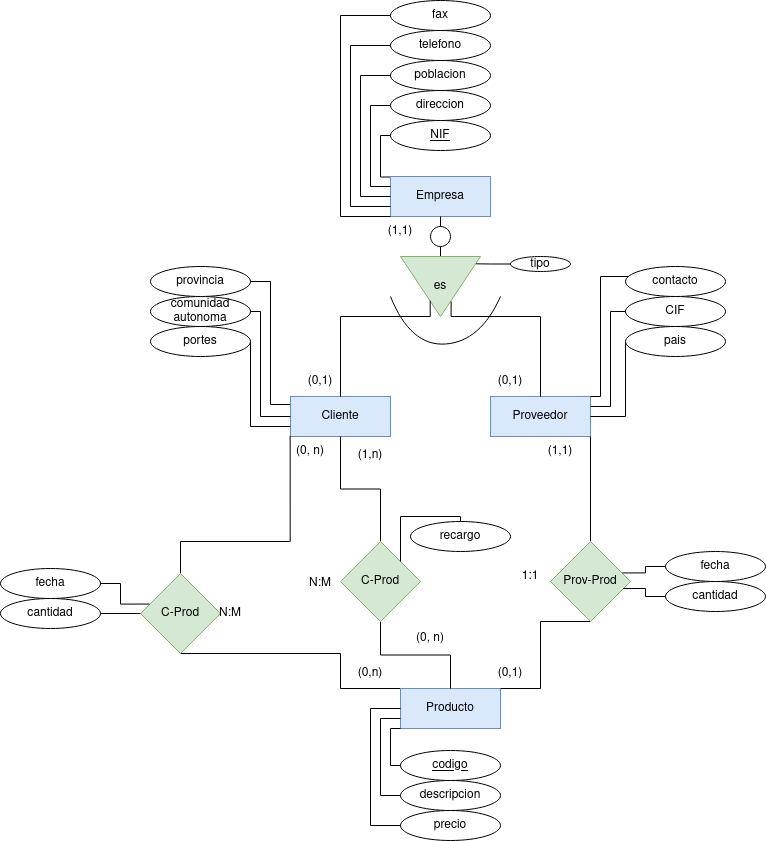

The diagram above was exported from draw.io. Its source (the exported page's mxGraphModel, read from the mxfile embedded in the PNG):
<mxGraphModel dx="1971" dy="1864" grid="1" gridSize="10" guides="1" tooltips="1" connect="1" arrows="1" fold="1" page="1" pageScale="1" pageWidth="1169" pageHeight="827" math="0" shadow="0">
  <root>
    <mxCell id="0" />
    <mxCell id="1" parent="0" />
    <mxCell id="zfdqlGUJjaQnBxxot2W5-1" value="Empresa" style="whiteSpace=wrap;html=1;align=center;fillColor=#dae8fc;strokeColor=#6c8ebf;" parent="1" vertex="1">
      <mxGeometry x="240" y="120" width="100" height="40" as="geometry" />
    </mxCell>
    <mxCell id="zfdqlGUJjaQnBxxot2W5-2" value="Cliente" style="whiteSpace=wrap;html=1;align=center;fillColor=#dae8fc;strokeColor=#6c8ebf;" parent="1" vertex="1">
      <mxGeometry x="140" y="340" width="100" height="40" as="geometry" />
    </mxCell>
    <mxCell id="zfdqlGUJjaQnBxxot2W5-3" value="Proveedor" style="whiteSpace=wrap;html=1;align=center;fillColor=#dae8fc;strokeColor=#6c8ebf;" parent="1" vertex="1">
      <mxGeometry x="340" y="340" width="100" height="40" as="geometry" />
    </mxCell>
    <mxCell id="zfdqlGUJjaQnBxxot2W5-30" style="edgeStyle=orthogonalEdgeStyle;rounded=0;orthogonalLoop=1;jettySize=auto;html=1;entryX=0.5;entryY=1;entryDx=0;entryDy=0;endArrow=none;endFill=0;exitX=0;exitY=0;exitDx=0;exitDy=0;" parent="1" source="zfdqlGUJjaQnBxxot2W5-4" target="zfdqlGUJjaQnBxxot2W5-26" edge="1">
      <mxGeometry relative="1" as="geometry">
        <Array as="points">
          <mxPoint x="190" y="632" />
        </Array>
      </mxGeometry>
    </mxCell>
    <mxCell id="zfdqlGUJjaQnBxxot2W5-4" value="Producto" style="whiteSpace=wrap;html=1;align=center;fillColor=#dae8fc;strokeColor=#6c8ebf;" parent="1" vertex="1">
      <mxGeometry x="250" y="632" width="100" height="40" as="geometry" />
    </mxCell>
    <mxCell id="zfdqlGUJjaQnBxxot2W5-69" style="edgeStyle=orthogonalEdgeStyle;rounded=0;orthogonalLoop=1;jettySize=auto;html=1;entryX=0.5;entryY=1;entryDx=0;entryDy=0;endArrow=none;endFill=0;" parent="1" source="zfdqlGUJjaQnBxxot2W5-7" target="zfdqlGUJjaQnBxxot2W5-8" edge="1">
      <mxGeometry relative="1" as="geometry" />
    </mxCell>
    <mxCell id="zfdqlGUJjaQnBxxot2W5-7" value="" style="triangle;whiteSpace=wrap;html=1;rotation=90;fillColor=#d5e8d4;strokeColor=#82b366;" parent="1" vertex="1">
      <mxGeometry x="260" y="190" width="60" height="80" as="geometry" />
    </mxCell>
    <mxCell id="zfdqlGUJjaQnBxxot2W5-8" value="" style="ellipse;whiteSpace=wrap;html=1;" parent="1" vertex="1">
      <mxGeometry x="280" y="170" width="20" height="20" as="geometry" />
    </mxCell>
    <mxCell id="zfdqlGUJjaQnBxxot2W5-9" value="es" style="text;html=1;strokeColor=none;fillColor=none;align=center;verticalAlign=middle;whiteSpace=wrap;rounded=0;" parent="1" vertex="1">
      <mxGeometry x="260" y="215" width="60" height="30" as="geometry" />
    </mxCell>
    <mxCell id="zfdqlGUJjaQnBxxot2W5-10" style="edgeStyle=orthogonalEdgeStyle;rounded=0;orthogonalLoop=1;jettySize=auto;html=1;entryX=0.328;entryY=0.977;entryDx=0;entryDy=0;entryPerimeter=0;endArrow=none;endFill=0;exitX=0.5;exitY=0;exitDx=0;exitDy=0;" parent="1" source="zfdqlGUJjaQnBxxot2W5-2" target="zfdqlGUJjaQnBxxot2W5-9" edge="1">
      <mxGeometry relative="1" as="geometry">
        <Array as="points">
          <mxPoint x="190" y="260" />
          <mxPoint x="280" y="260" />
        </Array>
      </mxGeometry>
    </mxCell>
    <mxCell id="zfdqlGUJjaQnBxxot2W5-11" style="edgeStyle=orthogonalEdgeStyle;rounded=0;orthogonalLoop=1;jettySize=auto;html=1;entryX=0.677;entryY=1;entryDx=0;entryDy=0;entryPerimeter=0;endArrow=none;endFill=0;" parent="1" source="zfdqlGUJjaQnBxxot2W5-3" target="zfdqlGUJjaQnBxxot2W5-9" edge="1">
      <mxGeometry relative="1" as="geometry">
        <Array as="points">
          <mxPoint x="390" y="260" />
          <mxPoint x="301" y="260" />
        </Array>
      </mxGeometry>
    </mxCell>
    <mxCell id="zfdqlGUJjaQnBxxot2W5-12" value="" style="curved=1;endArrow=none;html=1;rounded=0;endFill=0;" parent="1" edge="1">
      <mxGeometry width="50" height="50" relative="1" as="geometry">
        <mxPoint x="240" y="240" as="sourcePoint" />
        <mxPoint x="350" y="240" as="targetPoint" />
        <Array as="points">
          <mxPoint x="260" y="290" />
          <mxPoint x="330" y="285" />
        </Array>
      </mxGeometry>
    </mxCell>
    <mxCell id="zfdqlGUJjaQnBxxot2W5-13" value="NIF" style="ellipse;whiteSpace=wrap;html=1;align=center;fontStyle=4;" parent="1" vertex="1">
      <mxGeometry x="240" y="64" width="100" height="30" as="geometry" />
    </mxCell>
    <mxCell id="zfdqlGUJjaQnBxxot2W5-32" style="edgeStyle=orthogonalEdgeStyle;rounded=0;orthogonalLoop=1;jettySize=auto;html=1;entryX=0;entryY=0.25;entryDx=0;entryDy=0;endArrow=none;endFill=0;" parent="1" source="zfdqlGUJjaQnBxxot2W5-14" target="zfdqlGUJjaQnBxxot2W5-1" edge="1">
      <mxGeometry relative="1" as="geometry">
        <Array as="points">
          <mxPoint x="220" y="49" />
          <mxPoint x="220" y="130" />
        </Array>
      </mxGeometry>
    </mxCell>
    <mxCell id="zfdqlGUJjaQnBxxot2W5-14" value="direccion" style="ellipse;whiteSpace=wrap;html=1;align=center;" parent="1" vertex="1">
      <mxGeometry x="240" y="34" width="100" height="30" as="geometry" />
    </mxCell>
    <mxCell id="zfdqlGUJjaQnBxxot2W5-33" style="edgeStyle=orthogonalEdgeStyle;rounded=0;orthogonalLoop=1;jettySize=auto;html=1;entryX=0;entryY=0.5;entryDx=0;entryDy=0;endArrow=none;endFill=0;" parent="1" source="zfdqlGUJjaQnBxxot2W5-15" target="zfdqlGUJjaQnBxxot2W5-1" edge="1">
      <mxGeometry relative="1" as="geometry">
        <Array as="points">
          <mxPoint x="210" y="19" />
          <mxPoint x="210" y="140" />
        </Array>
      </mxGeometry>
    </mxCell>
    <mxCell id="zfdqlGUJjaQnBxxot2W5-15" value="poblacion" style="ellipse;whiteSpace=wrap;html=1;align=center;" parent="1" vertex="1">
      <mxGeometry x="240" y="4" width="100" height="30" as="geometry" />
    </mxCell>
    <mxCell id="zfdqlGUJjaQnBxxot2W5-34" style="edgeStyle=orthogonalEdgeStyle;rounded=0;orthogonalLoop=1;jettySize=auto;html=1;entryX=0;entryY=0.75;entryDx=0;entryDy=0;endArrow=none;endFill=0;" parent="1" source="zfdqlGUJjaQnBxxot2W5-16" target="zfdqlGUJjaQnBxxot2W5-1" edge="1">
      <mxGeometry relative="1" as="geometry">
        <Array as="points">
          <mxPoint x="200" y="-11" />
          <mxPoint x="200" y="150" />
        </Array>
      </mxGeometry>
    </mxCell>
    <mxCell id="zfdqlGUJjaQnBxxot2W5-16" value="telefono" style="ellipse;whiteSpace=wrap;html=1;align=center;" parent="1" vertex="1">
      <mxGeometry x="240" y="-26" width="100" height="30" as="geometry" />
    </mxCell>
    <mxCell id="zfdqlGUJjaQnBxxot2W5-35" style="edgeStyle=orthogonalEdgeStyle;rounded=0;orthogonalLoop=1;jettySize=auto;html=1;entryX=0;entryY=1;entryDx=0;entryDy=0;endArrow=none;endFill=0;" parent="1" source="zfdqlGUJjaQnBxxot2W5-17" target="zfdqlGUJjaQnBxxot2W5-1" edge="1">
      <mxGeometry relative="1" as="geometry">
        <Array as="points">
          <mxPoint x="190" y="-41" />
          <mxPoint x="190" y="160" />
        </Array>
      </mxGeometry>
    </mxCell>
    <mxCell id="zfdqlGUJjaQnBxxot2W5-17" value="fax" style="ellipse;whiteSpace=wrap;html=1;align=center;" parent="1" vertex="1">
      <mxGeometry x="240" y="-56" width="100" height="30" as="geometry" />
    </mxCell>
    <mxCell id="zfdqlGUJjaQnBxxot2W5-38" style="edgeStyle=orthogonalEdgeStyle;rounded=0;orthogonalLoop=1;jettySize=auto;html=1;entryX=-0.003;entryY=0.2;entryDx=0;entryDy=0;endArrow=none;endFill=0;entryPerimeter=0;" parent="1" source="zfdqlGUJjaQnBxxot2W5-18" target="zfdqlGUJjaQnBxxot2W5-2" edge="1">
      <mxGeometry relative="1" as="geometry" />
    </mxCell>
    <mxCell id="zfdqlGUJjaQnBxxot2W5-18" value="provincia" style="ellipse;whiteSpace=wrap;html=1;align=center;" parent="1" vertex="1">
      <mxGeometry y="210" width="100" height="30" as="geometry" />
    </mxCell>
    <mxCell id="zfdqlGUJjaQnBxxot2W5-37" style="edgeStyle=orthogonalEdgeStyle;rounded=0;orthogonalLoop=1;jettySize=auto;html=1;entryX=0;entryY=0.5;entryDx=0;entryDy=0;endArrow=none;endFill=0;exitX=1;exitY=0.5;exitDx=0;exitDy=0;" parent="1" source="zfdqlGUJjaQnBxxot2W5-19" target="zfdqlGUJjaQnBxxot2W5-2" edge="1">
      <mxGeometry relative="1" as="geometry">
        <Array as="points">
          <mxPoint x="110" y="255" />
          <mxPoint x="110" y="360" />
        </Array>
      </mxGeometry>
    </mxCell>
    <mxCell id="zfdqlGUJjaQnBxxot2W5-19" value="comunidad autonoma" style="ellipse;whiteSpace=wrap;html=1;align=center;" parent="1" vertex="1">
      <mxGeometry y="240" width="100" height="30" as="geometry" />
    </mxCell>
    <mxCell id="zfdqlGUJjaQnBxxot2W5-36" style="edgeStyle=orthogonalEdgeStyle;rounded=0;orthogonalLoop=1;jettySize=auto;html=1;entryX=0;entryY=0.75;entryDx=0;entryDy=0;endArrow=none;endFill=0;exitX=1;exitY=0.5;exitDx=0;exitDy=0;" parent="1" source="zfdqlGUJjaQnBxxot2W5-20" target="zfdqlGUJjaQnBxxot2W5-2" edge="1">
      <mxGeometry relative="1" as="geometry">
        <Array as="points">
          <mxPoint x="100" y="370" />
        </Array>
      </mxGeometry>
    </mxCell>
    <mxCell id="zfdqlGUJjaQnBxxot2W5-20" value="portes" style="ellipse;whiteSpace=wrap;html=1;align=center;" parent="1" vertex="1">
      <mxGeometry y="270" width="100" height="30" as="geometry" />
    </mxCell>
    <mxCell id="zfdqlGUJjaQnBxxot2W5-41" style="edgeStyle=orthogonalEdgeStyle;rounded=0;orthogonalLoop=1;jettySize=auto;html=1;entryX=1;entryY=0;entryDx=0;entryDy=0;endArrow=none;endFill=0;" parent="1" source="zfdqlGUJjaQnBxxot2W5-21" target="zfdqlGUJjaQnBxxot2W5-3" edge="1">
      <mxGeometry relative="1" as="geometry">
        <Array as="points">
          <mxPoint x="450" y="220" />
          <mxPoint x="450" y="340" />
        </Array>
      </mxGeometry>
    </mxCell>
    <mxCell id="zfdqlGUJjaQnBxxot2W5-21" value="contacto" style="ellipse;whiteSpace=wrap;html=1;align=center;" parent="1" vertex="1">
      <mxGeometry x="475" y="210" width="100" height="30" as="geometry" />
    </mxCell>
    <mxCell id="zfdqlGUJjaQnBxxot2W5-22" value="CIF" style="ellipse;whiteSpace=wrap;html=1;align=center;" parent="1" vertex="1">
      <mxGeometry x="475" y="240" width="100" height="30" as="geometry" />
    </mxCell>
    <mxCell id="zfdqlGUJjaQnBxxot2W5-39" style="edgeStyle=orthogonalEdgeStyle;rounded=0;orthogonalLoop=1;jettySize=auto;html=1;entryX=1;entryY=0.5;entryDx=0;entryDy=0;endArrow=none;endFill=0;exitX=0;exitY=0.5;exitDx=0;exitDy=0;" parent="1" source="zfdqlGUJjaQnBxxot2W5-23" target="zfdqlGUJjaQnBxxot2W5-3" edge="1">
      <mxGeometry relative="1" as="geometry">
        <Array as="points">
          <mxPoint x="475" y="360" />
        </Array>
      </mxGeometry>
    </mxCell>
    <mxCell id="zfdqlGUJjaQnBxxot2W5-23" value="pais" style="ellipse;whiteSpace=wrap;html=1;align=center;" parent="1" vertex="1">
      <mxGeometry x="475" y="270" width="100" height="30" as="geometry" />
    </mxCell>
    <mxCell id="zfdqlGUJjaQnBxxot2W5-27" style="edgeStyle=orthogonalEdgeStyle;rounded=0;orthogonalLoop=1;jettySize=auto;html=1;entryX=1;entryY=0;entryDx=0;entryDy=0;endArrow=none;endFill=0;exitX=0.5;exitY=0;exitDx=0;exitDy=0;" parent="1" source="zfdqlGUJjaQnBxxot2W5-25" target="zfdqlGUJjaQnBxxot2W5-59" edge="1">
      <mxGeometry relative="1" as="geometry">
        <Array as="points">
          <mxPoint x="440" y="485" />
        </Array>
      </mxGeometry>
    </mxCell>
    <mxCell id="zfdqlGUJjaQnBxxot2W5-29" style="edgeStyle=orthogonalEdgeStyle;rounded=0;orthogonalLoop=1;jettySize=auto;html=1;entryX=1;entryY=0;entryDx=0;entryDy=0;endArrow=none;endFill=0;exitX=0.5;exitY=1;exitDx=0;exitDy=0;" parent="1" source="zfdqlGUJjaQnBxxot2W5-25" target="zfdqlGUJjaQnBxxot2W5-4" edge="1">
      <mxGeometry relative="1" as="geometry">
        <Array as="points">
          <mxPoint x="390" y="632" />
        </Array>
      </mxGeometry>
    </mxCell>
    <mxCell id="zfdqlGUJjaQnBxxot2W5-25" value="Prov-Prod" style="rhombus;whiteSpace=wrap;html=1;fillColor=#d5e8d4;strokeColor=#82b366;" parent="1" vertex="1">
      <mxGeometry x="400" y="485" width="80" height="80" as="geometry" />
    </mxCell>
    <mxCell id="zfdqlGUJjaQnBxxot2W5-28" style="edgeStyle=orthogonalEdgeStyle;rounded=0;orthogonalLoop=1;jettySize=auto;html=1;entryX=0.161;entryY=-0.019;entryDx=0;entryDy=0;endArrow=none;endFill=0;entryPerimeter=0;exitX=0.5;exitY=0;exitDx=0;exitDy=0;" parent="1" source="zfdqlGUJjaQnBxxot2W5-26" target="zfdqlGUJjaQnBxxot2W5-63" edge="1">
      <mxGeometry relative="1" as="geometry">
        <Array as="points">
          <mxPoint x="140" y="485" />
        </Array>
      </mxGeometry>
    </mxCell>
    <mxCell id="zfdqlGUJjaQnBxxot2W5-26" value="C-Prod" style="rhombus;whiteSpace=wrap;html=1;fillColor=#d5e8d4;strokeColor=#82b366;" parent="1" vertex="1">
      <mxGeometry x="-10" y="517" width="80" height="80" as="geometry" />
    </mxCell>
    <mxCell id="zfdqlGUJjaQnBxxot2W5-31" style="edgeStyle=orthogonalEdgeStyle;rounded=0;orthogonalLoop=1;jettySize=auto;html=1;entryX=-0.004;entryY=0.013;entryDx=0;entryDy=0;entryPerimeter=0;endArrow=none;endFill=0;" parent="1" source="zfdqlGUJjaQnBxxot2W5-13" target="zfdqlGUJjaQnBxxot2W5-1" edge="1">
      <mxGeometry relative="1" as="geometry">
        <Array as="points">
          <mxPoint x="230" y="79" />
          <mxPoint x="230" y="120" />
          <mxPoint x="240" y="120" />
        </Array>
      </mxGeometry>
    </mxCell>
    <mxCell id="zfdqlGUJjaQnBxxot2W5-40" style="edgeStyle=orthogonalEdgeStyle;rounded=0;orthogonalLoop=1;jettySize=auto;html=1;endArrow=none;endFill=0;entryX=1;entryY=0.25;entryDx=0;entryDy=0;" parent="1" source="zfdqlGUJjaQnBxxot2W5-22" target="zfdqlGUJjaQnBxxot2W5-3" edge="1">
      <mxGeometry relative="1" as="geometry">
        <mxPoint x="440" y="370" as="targetPoint" />
        <Array as="points">
          <mxPoint x="460" y="255" />
          <mxPoint x="460" y="350" />
        </Array>
      </mxGeometry>
    </mxCell>
    <mxCell id="zfdqlGUJjaQnBxxot2W5-48" style="edgeStyle=orthogonalEdgeStyle;rounded=0;orthogonalLoop=1;jettySize=auto;html=1;entryX=0;entryY=1;entryDx=0;entryDy=0;endArrow=none;endFill=0;" parent="1" source="zfdqlGUJjaQnBxxot2W5-43" target="zfdqlGUJjaQnBxxot2W5-4" edge="1">
      <mxGeometry relative="1" as="geometry">
        <Array as="points">
          <mxPoint x="240" y="709" />
          <mxPoint x="240" y="672" />
        </Array>
      </mxGeometry>
    </mxCell>
    <mxCell id="zfdqlGUJjaQnBxxot2W5-43" value="codigo" style="ellipse;whiteSpace=wrap;html=1;align=center;fontStyle=4;" parent="1" vertex="1">
      <mxGeometry x="250" y="694" width="100" height="30" as="geometry" />
    </mxCell>
    <mxCell id="zfdqlGUJjaQnBxxot2W5-49" style="edgeStyle=orthogonalEdgeStyle;rounded=0;orthogonalLoop=1;jettySize=auto;html=1;entryX=0;entryY=0.75;entryDx=0;entryDy=0;endArrow=none;endFill=0;" parent="1" source="zfdqlGUJjaQnBxxot2W5-46" target="zfdqlGUJjaQnBxxot2W5-4" edge="1">
      <mxGeometry relative="1" as="geometry">
        <Array as="points">
          <mxPoint x="230" y="739" />
          <mxPoint x="230" y="662" />
        </Array>
      </mxGeometry>
    </mxCell>
    <mxCell id="zfdqlGUJjaQnBxxot2W5-46" value="descripcion" style="ellipse;whiteSpace=wrap;html=1;align=center;" parent="1" vertex="1">
      <mxGeometry x="250" y="724" width="100" height="30" as="geometry" />
    </mxCell>
    <mxCell id="zfdqlGUJjaQnBxxot2W5-47" value="precio" style="ellipse;whiteSpace=wrap;html=1;align=center;" parent="1" vertex="1">
      <mxGeometry x="250" y="754" width="100" height="30" as="geometry" />
    </mxCell>
    <mxCell id="zfdqlGUJjaQnBxxot2W5-50" style="edgeStyle=orthogonalEdgeStyle;rounded=0;orthogonalLoop=1;jettySize=auto;html=1;entryX=0;entryY=0.5;entryDx=0;entryDy=0;endArrow=none;endFill=0;" parent="1" source="zfdqlGUJjaQnBxxot2W5-47" target="zfdqlGUJjaQnBxxot2W5-4" edge="1">
      <mxGeometry relative="1" as="geometry">
        <Array as="points">
          <mxPoint x="220" y="769" />
          <mxPoint x="220" y="652" />
        </Array>
      </mxGeometry>
    </mxCell>
    <mxCell id="zfdqlGUJjaQnBxxot2W5-51" value="fecha" style="ellipse;whiteSpace=wrap;html=1;align=center;" parent="1" vertex="1">
      <mxGeometry x="-150" y="512" width="100" height="30" as="geometry" />
    </mxCell>
    <mxCell id="zfdqlGUJjaQnBxxot2W5-65" style="edgeStyle=orthogonalEdgeStyle;rounded=0;orthogonalLoop=1;jettySize=auto;html=1;entryX=0;entryY=0.5;entryDx=0;entryDy=0;endArrow=none;endFill=0;" parent="1" source="zfdqlGUJjaQnBxxot2W5-52" target="zfdqlGUJjaQnBxxot2W5-26" edge="1">
      <mxGeometry relative="1" as="geometry" />
    </mxCell>
    <mxCell id="zfdqlGUJjaQnBxxot2W5-52" value="cantidad" style="ellipse;whiteSpace=wrap;html=1;align=center;" parent="1" vertex="1">
      <mxGeometry x="-150" y="542" width="100" height="30" as="geometry" />
    </mxCell>
    <mxCell id="zfdqlGUJjaQnBxxot2W5-53" value="tipo" style="ellipse;whiteSpace=wrap;html=1;align=center;" parent="1" vertex="1">
      <mxGeometry x="360" y="200" width="60" height="15" as="geometry" />
    </mxCell>
    <mxCell id="zfdqlGUJjaQnBxxot2W5-54" style="edgeStyle=orthogonalEdgeStyle;rounded=0;orthogonalLoop=1;jettySize=auto;html=1;entryX=0.122;entryY=0.057;entryDx=0;entryDy=0;entryPerimeter=0;endArrow=none;endFill=0;" parent="1" source="zfdqlGUJjaQnBxxot2W5-53" target="zfdqlGUJjaQnBxxot2W5-7" edge="1">
      <mxGeometry relative="1" as="geometry" />
    </mxCell>
    <mxCell id="zfdqlGUJjaQnBxxot2W5-56" value="(1,1)" style="text;html=1;strokeColor=none;fillColor=none;align=center;verticalAlign=middle;whiteSpace=wrap;rounded=0;" parent="1" vertex="1">
      <mxGeometry x="220" y="160" width="60" height="30" as="geometry" />
    </mxCell>
    <mxCell id="zfdqlGUJjaQnBxxot2W5-57" value="(0,1)" style="text;html=1;strokeColor=none;fillColor=none;align=center;verticalAlign=middle;whiteSpace=wrap;rounded=0;" parent="1" vertex="1">
      <mxGeometry x="140" y="310" width="60" height="30" as="geometry" />
    </mxCell>
    <mxCell id="zfdqlGUJjaQnBxxot2W5-58" value="(0,1)" style="text;html=1;strokeColor=none;fillColor=none;align=center;verticalAlign=middle;whiteSpace=wrap;rounded=0;" parent="1" vertex="1">
      <mxGeometry x="330" y="310" width="60" height="30" as="geometry" />
    </mxCell>
    <mxCell id="zfdqlGUJjaQnBxxot2W5-59" value="(1,1)" style="text;html=1;strokeColor=none;fillColor=none;align=center;verticalAlign=middle;whiteSpace=wrap;rounded=0;" parent="1" vertex="1">
      <mxGeometry x="380" y="380" width="60" height="30" as="geometry" />
    </mxCell>
    <mxCell id="zfdqlGUJjaQnBxxot2W5-60" value="(0,1)" style="text;html=1;strokeColor=none;fillColor=none;align=center;verticalAlign=middle;whiteSpace=wrap;rounded=0;" parent="1" vertex="1">
      <mxGeometry x="330" y="602" width="60" height="30" as="geometry" />
    </mxCell>
    <mxCell id="zfdqlGUJjaQnBxxot2W5-61" value="1:1" style="text;html=1;strokeColor=none;fillColor=none;align=center;verticalAlign=middle;whiteSpace=wrap;rounded=0;" parent="1" vertex="1">
      <mxGeometry x="350" y="505" width="60" height="30" as="geometry" />
    </mxCell>
    <mxCell id="zfdqlGUJjaQnBxxot2W5-62" value="(0,n)" style="text;html=1;strokeColor=none;fillColor=none;align=center;verticalAlign=middle;whiteSpace=wrap;rounded=0;" parent="1" vertex="1">
      <mxGeometry x="190" y="602" width="60" height="30" as="geometry" />
    </mxCell>
    <mxCell id="zfdqlGUJjaQnBxxot2W5-63" value="(0, n)" style="text;html=1;strokeColor=none;fillColor=none;align=center;verticalAlign=middle;whiteSpace=wrap;rounded=0;" parent="1" vertex="1">
      <mxGeometry x="130" y="380" width="60" height="30" as="geometry" />
    </mxCell>
    <mxCell id="zfdqlGUJjaQnBxxot2W5-64" value="N:M" style="text;html=1;strokeColor=none;fillColor=none;align=center;verticalAlign=middle;whiteSpace=wrap;rounded=0;" parent="1" vertex="1">
      <mxGeometry x="50" y="542" width="60" height="30" as="geometry" />
    </mxCell>
    <mxCell id="zfdqlGUJjaQnBxxot2W5-67" style="edgeStyle=orthogonalEdgeStyle;rounded=0;orthogonalLoop=1;jettySize=auto;html=1;entryX=0.113;entryY=0.382;entryDx=0;entryDy=0;entryPerimeter=0;endArrow=none;endFill=0;" parent="1" source="zfdqlGUJjaQnBxxot2W5-51" target="zfdqlGUJjaQnBxxot2W5-26" edge="1">
      <mxGeometry relative="1" as="geometry" />
    </mxCell>
    <mxCell id="zfdqlGUJjaQnBxxot2W5-71" style="edgeStyle=orthogonalEdgeStyle;rounded=0;orthogonalLoop=1;jettySize=auto;html=1;endArrow=none;endFill=0;" parent="1" source="zfdqlGUJjaQnBxxot2W5-8" edge="1">
      <mxGeometry relative="1" as="geometry">
        <mxPoint x="290" y="160" as="targetPoint" />
        <Array as="points">
          <mxPoint x="290" y="160" />
          <mxPoint x="289" y="160" />
        </Array>
      </mxGeometry>
    </mxCell>
    <mxCell id="zfdqlGUJjaQnBxxot2W5-75" value="recargo" style="ellipse;whiteSpace=wrap;html=1;align=center;" parent="1" vertex="1">
      <mxGeometry x="260" y="465" width="100" height="30" as="geometry" />
    </mxCell>
    <mxCell id="zfdqlGUJjaQnBxxot2W5-81" style="edgeStyle=orthogonalEdgeStyle;rounded=0;orthogonalLoop=1;jettySize=auto;html=1;entryX=0.898;entryY=0.393;entryDx=0;entryDy=0;entryPerimeter=0;endArrow=none;endFill=0;" parent="1" source="zfdqlGUJjaQnBxxot2W5-79" target="zfdqlGUJjaQnBxxot2W5-25" edge="1">
      <mxGeometry relative="1" as="geometry" />
    </mxCell>
    <mxCell id="zfdqlGUJjaQnBxxot2W5-79" value="fecha" style="ellipse;whiteSpace=wrap;html=1;align=center;" parent="1" vertex="1">
      <mxGeometry x="515" y="495" width="100" height="30" as="geometry" />
    </mxCell>
    <mxCell id="zfdqlGUJjaQnBxxot2W5-80" value="cantidad" style="ellipse;whiteSpace=wrap;html=1;align=center;" parent="1" vertex="1">
      <mxGeometry x="515" y="525" width="100" height="30" as="geometry" />
    </mxCell>
    <mxCell id="zfdqlGUJjaQnBxxot2W5-82" style="edgeStyle=orthogonalEdgeStyle;rounded=0;orthogonalLoop=1;jettySize=auto;html=1;entryX=0.908;entryY=0.588;entryDx=0;entryDy=0;entryPerimeter=0;endArrow=none;endFill=0;" parent="1" source="zfdqlGUJjaQnBxxot2W5-80" target="zfdqlGUJjaQnBxxot2W5-25" edge="1">
      <mxGeometry relative="1" as="geometry" />
    </mxCell>
    <mxCell id="rGup7-uqP6FuRYfWDkpd-4" style="edgeStyle=orthogonalEdgeStyle;rounded=0;orthogonalLoop=1;jettySize=auto;html=1;endArrow=none;endFill=0;" edge="1" parent="1" source="rGup7-uqP6FuRYfWDkpd-3" target="zfdqlGUJjaQnBxxot2W5-2">
      <mxGeometry relative="1" as="geometry" />
    </mxCell>
    <mxCell id="rGup7-uqP6FuRYfWDkpd-5" style="edgeStyle=orthogonalEdgeStyle;rounded=0;orthogonalLoop=1;jettySize=auto;html=1;endArrow=none;endFill=0;" edge="1" parent="1" source="rGup7-uqP6FuRYfWDkpd-3" target="zfdqlGUJjaQnBxxot2W5-4">
      <mxGeometry relative="1" as="geometry" />
    </mxCell>
    <mxCell id="rGup7-uqP6FuRYfWDkpd-3" value="C-Prod" style="rhombus;whiteSpace=wrap;html=1;fillColor=#d5e8d4;strokeColor=#82b366;" vertex="1" parent="1">
      <mxGeometry x="190" y="485" width="80" height="80" as="geometry" />
    </mxCell>
    <mxCell id="rGup7-uqP6FuRYfWDkpd-7" style="edgeStyle=orthogonalEdgeStyle;rounded=0;orthogonalLoop=1;jettySize=auto;html=1;entryX=1;entryY=0;entryDx=0;entryDy=0;endArrow=none;endFill=0;" edge="1" parent="1" source="zfdqlGUJjaQnBxxot2W5-75" target="rGup7-uqP6FuRYfWDkpd-3">
      <mxGeometry relative="1" as="geometry">
        <Array as="points">
          <mxPoint x="310" y="460" />
          <mxPoint x="250" y="460" />
        </Array>
      </mxGeometry>
    </mxCell>
    <mxCell id="rGup7-uqP6FuRYfWDkpd-8" value="(0, n)" style="text;html=1;strokeColor=none;fillColor=none;align=center;verticalAlign=middle;whiteSpace=wrap;rounded=0;" vertex="1" parent="1">
      <mxGeometry x="250" y="567" width="60" height="30" as="geometry" />
    </mxCell>
    <mxCell id="rGup7-uqP6FuRYfWDkpd-9" value="(1,n)" style="text;html=1;strokeColor=none;fillColor=none;align=center;verticalAlign=middle;whiteSpace=wrap;rounded=0;" vertex="1" parent="1">
      <mxGeometry x="190" y="384" width="60" height="30" as="geometry" />
    </mxCell>
    <mxCell id="rGup7-uqP6FuRYfWDkpd-10" value="N:M" style="text;html=1;strokeColor=none;fillColor=none;align=center;verticalAlign=middle;whiteSpace=wrap;rounded=0;" vertex="1" parent="1">
      <mxGeometry x="140" y="512" width="60" height="30" as="geometry" />
    </mxCell>
  </root>
</mxGraphModel>